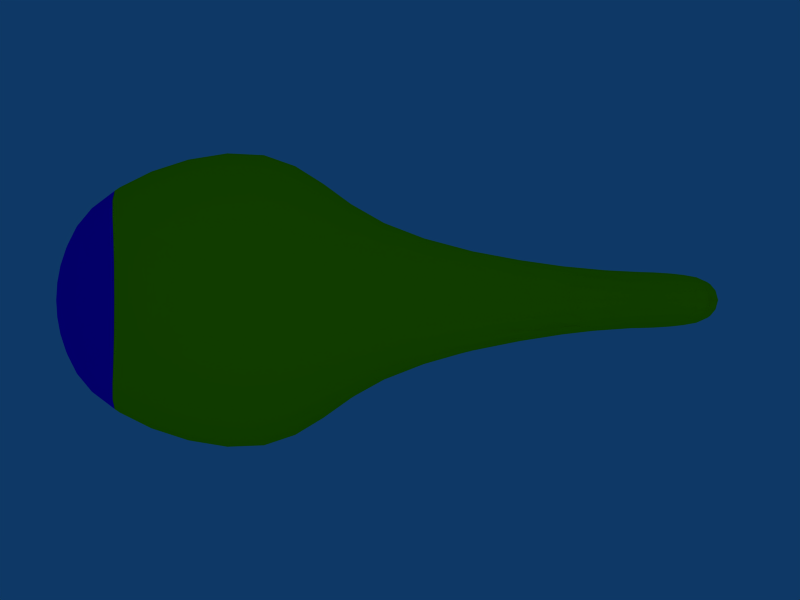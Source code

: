 # Source: copter1-1.blend  (saved by Blender 2.49.2; exported with 4.5.12 LTS)
import bpy
from mathutils import Matrix  # noqa: F401  (used for matrix-valued properties, if any)

bpy.ops.wm.read_factory_settings(use_empty=True)
scene = bpy.context.scene
scene.name = 'Scene'

# ---- collections
col_collection_1 = bpy.data.collections.new('Collection 1'); scene.collection.children.link(col_collection_1)
col_collection_2 = bpy.data.collections.new('Collection 2'); scene.collection.children.link(col_collection_2)
col_collection_2.hide_render = True
col_collection_2.hide_viewport = True

# ---- materials (node trees are filled in below, after node groups)
mat_material_001 = bpy.data.materials.new('Material.001')
mat_material_001.alpha_threshold = 0.0
mat_material_001.diffuse_color = (0.9375, 1.0, 0.0, 1.0)
mat_material_001.roughness = 0.5
mat_material_001.specular_intensity = 0.7035
mat_material_001.line_color = (0.0, 0.0, 0.0, 1.0)
mat_material_002 = bpy.data.materials.new('Material.002')
mat_material_002.alpha_threshold = 0.0
mat_material_002.diffuse_color = (0.1665, 0.0, 1.0, 1.0)
mat_material_002.roughness = 0.5
mat_material_002.specular_intensity = 0.7035
mat_material_002.line_color = (0.0, 0.0, 0.0, 1.0)

# ---- material node trees

# ---- world
world_world = bpy.data.worlds.new('World'); scene.world = world_world
world_world.color = (0.05656, 0.2208, 0.4)
world_world.use_sun_shadow = False
world_world.sun_shadow_jitter_overblur = 0.0
world_world.cycles.sampling_method = 'MANUAL'
world_world.cycles.sample_map_resolution = 256

# ---- cameras
cam_camera = bpy.data.cameras.new('Camera')
cam_camera.passepartout_alpha = 0.2
cam_camera.clip_end = 100.0
cam_camera.lens = 35.0
cam_camera.ortho_scale = 7.314
cam_camera.show_passepartout = False
cam_camera.show_safe_areas = True
cam_camera.dof.focus_distance = 0.0
cam_camera.dof.aperture_fstop = 128.0

# ---- lights
light_spot = bpy.data.lights.new('Spot', 'POINT')
light_spot.transmission_factor = 0.0
light_spot.cutoff_distance = 30.0
light_spot.energy = 100.0
light_spot.shadow_buffer_clip_start = 1.001
light_spot.shadow_soft_size = 1.0
light_spot.shadow_maximum_resolution = 0.006
light_spot.use_absolute_resolution = True
light_spot.cycles.use_multiple_importance_sampling = False

# ---- meshes
me_cube = bpy.data.meshes.new('Cube')
me_cube.from_pydata([(0.655, 0.4223, -0.08616), (0.655, -0.4515, -0.08616), (-0.897, -0.8763, -0.8311), (-0.897, 0.8773, -0.8311), (0.655, 0.5479, 0.8734), (0.655, -0.5771, 0.8734), (-0.9202, -0.5959, 0.8269), (-0.9202, 0.5969, 0.8269), (-0.109, 0.8801, -0.9734), (-0.109, -0.8791, -0.9734), (-0.08581, 0.7419, 0.9776), (-0.08581, -0.7408, 0.9776), (2.01, -0.2119, 0.8721), (2.01, 0.2119, 0.8721), (2.01, -0.2119, 0.6271), (2.01, 0.2119, 0.6271), (-1.48, 0.264, 0.06847), (-1.48, -0.263, 0.06847), (-1.425, 0.3704, -0.4963), (-1.425, -0.3693, -0.4963), (0.655, 0.4851, 0.3936), (0.655, -0.5143, 0.3936), (-1.317, -1.069, 0.0), (-1.317, 1.07, 0.0), (0.2034, -1.637, 0.3251), (0.2034, 1.638, 0.3251), (-1.499, 0.3172, -0.2139), (-1.499, -0.3162, -0.2139), (2.547, 0.2145, 0.6271), (2.547, -0.2145, 0.6271), (2.547, 0.2145, 0.8721), (2.547, -0.2145, 0.8721), (2.547, -0.2145, 2.166), (2.547, 0.2145, 2.166), (2.327, 0.1422, 2.166), (2.327, -0.1422, 2.166)], [], [(8, 0, 1, 9), (9, 2, 3, 8), (4, 10, 11, 5), (4, 5, 12, 13), (1, 0, 15, 14), (6, 7, 16, 17), (3, 2, 19, 18), (11, 24, 21, 5), (24, 9, 1, 21), (6, 22, 24, 11), (22, 2, 9, 24), (20, 0, 8, 25), (25, 10, 4, 20), (3, 23, 25, 8), (23, 7, 10, 25), (5, 21, 14, 12), (21, 1, 14), (0, 20, 15), (20, 4, 13, 15), (7, 23, 26, 16), (23, 3, 18, 26), (2, 22, 27, 19), (22, 6, 17, 27), (19, 27, 26, 18), (27, 17, 16, 26), (12, 14, 29, 31), (15, 13, 30, 28), (14, 15, 28, 29), (28, 30, 31, 29), (31, 30, 33, 32), (30, 13, 34, 33), (12, 31, 32, 35), (13, 12, 35, 34), (34, 35, 32, 33), (6, 11, 10, 7)])
me_cube.polygons.foreach_set('use_smooth', [True] * 35)
me_cube.polygons.foreach_set('material_index', [0, 0, 0, 0, 0, 1, 0, 0, 0, 0, 0, 0, 0, 0, 0, 0, 0, 0, 0, 1, 0, 0, 1, 0, 1, 0, 0, 0, 0, 0, 0, 0, 0, 0, 0])
me_cube.materials.append(mat_material_001)
me_cube.materials.append(mat_material_002)
me_cube.use_remesh_preserve_volume = False
me_cube.use_remesh_preserve_attributes = False
me_cube.use_mirror_vertex_groups = False
me_cube.update()
me_cube_001 = bpy.data.meshes.new('Cube.001')
me_cube_001.from_pydata([(1.0, 1.0, -1.0), (1.0, -1.0, -1.0), (-1.0, -1.0, -1.0), (-1.0, 1.0, -1.0), (1.0, 1.0, 1.0), (1.0, -1.0, 1.0), (-1.0, -1.0, 1.0), (-1.0, 1.0, 1.0), (1.387, 43.01, 0.3288), (1.387, 43.01, -0.3288), (-1.387, 43.01, -0.3288), (-1.387, 43.01, 0.3288), (-43.01, -1.387, -0.3288), (-43.01, -1.387, 0.3288), (-43.01, 1.387, 0.3288), (-43.01, 1.387, -0.3288), (1.387, -43.01, -0.3288), (1.387, -43.01, 0.3288), (-1.387, -43.01, 0.3288), (-1.387, -43.01, -0.3288), (43.01, 1.387, -0.3288), (43.01, 1.387, 0.3288), (43.01, -1.387, 0.3288), (43.01, -1.387, -0.3288)], [], [(0, 1, 2, 3), (4, 7, 6, 5), (0, 9, 8, 4), (9, 0, 3, 10), (7, 11, 10, 3), (4, 8, 11, 7), (8, 9, 10, 11), (6, 13, 12, 2), (7, 14, 13, 6), (3, 15, 14, 7), (2, 12, 15, 3), (12, 13, 14, 15), (5, 17, 16, 1), (6, 18, 17, 5), (2, 19, 18, 6), (1, 16, 19, 2), (16, 17, 18, 19), (20, 0, 4, 21), (5, 22, 21, 4), (1, 23, 22, 5), (0, 20, 23, 1), (20, 21, 22, 23)])
me_cube_001.use_remesh_preserve_volume = False
me_cube_001.use_remesh_preserve_attributes = False
me_cube_001.use_mirror_vertex_groups = False
me_cube_001.update()

# ---- objects
ob_cube = bpy.data.objects.new('Cube', me_cube)
ob_lamp = bpy.data.objects.new('Lamp', light_spot)
ob_camera = bpy.data.objects.new('Camera', cam_camera)
ob_cube_001 = bpy.data.objects.new('Cube.001', me_cube_001)

# ---- transforms, parenting, visibility, modifiers, constraints
ob_cube.location = (0.0, 0.0, 0.0)
ob_cube.scale = (2.0, 1.658, 1.348)
ob_cube.lock_rotations_4d = False
ob_cube.empty_display_type = 'ARROWS'
ob_cube.color = (0.0, 0.0, 0.0, 1.0)
ob_cube.lineart.crease_threshold = 0.0
_m = ob_cube.modifiers.new('Subsurf', 'SUBSURF')
_m.uv_smooth = 'PRESERVE_CORNERS'
_m.quality = 2
_m.show_only_control_edges = False
ob_lamp.location = (0.1017, 1.005, 14.32)
ob_lamp.rotation_euler = (0.6503, 0.05522, 1.866)
ob_lamp.lock_rotations_4d = False
ob_lamp.empty_display_type = 'ARROWS'
ob_lamp.color = (0.0, 0.0, 0.0, 0.0)
ob_lamp.lineart.crease_threshold = 0.0
ob_camera.location = (1.753, 0.0, 10.52)
ob_camera.lock_rotations_4d = False
ob_camera.empty_display_type = 'ARROWS'
ob_camera.color = (0.0, 0.0, 0.0, 0.0)
ob_camera.display_type = 'WIRE'
ob_camera.lineart.crease_threshold = 0.0
ob_cube_001.location = (-1.0, 2.012e-07, 1.47)
ob_cube_001.scale = (0.1163, 0.1163, 0.1163)
ob_cube_001.lock_rotations_4d = False
ob_cube_001.empty_display_type = 'ARROWS'
ob_cube_001.lineart.crease_threshold = 0.0

# ---- collection membership
col_collection_1.objects.link(ob_cube)
col_collection_1.objects.link(ob_lamp)
col_collection_1.objects.link(ob_camera)
col_collection_2.objects.link(ob_cube_001)

# ---- scene / render settings (as saved in the file)
scene.camera = ob_camera
scene.frame_start = 1; scene.frame_end = 250; scene.frame_set(1)
scene.render.engine = 'BLENDER_EEVEE_NEXT'
scene.render.image_settings.compression = 90
scene.render.resolution_x = 800
scene.render.resolution_y = 600
scene.render.pixel_aspect_x = 100.0
scene.render.pixel_aspect_y = 100.0
scene.render.fps = 25
scene.render.dither_intensity = 0.0
scene.render.use_compositing = False
scene.render.use_sequencer = False
scene.render.bake_margin = 2
scene.render.bake_bias = 0.0
scene.render.use_stamp_time = False
scene.render.use_stamp_date = False
scene.render.use_stamp_frame = False
scene.render.use_stamp_camera = False
scene.render.use_stamp_scene = False
scene.render.use_stamp_filename = False
scene.render.use_stamp_render_time = False
scene.render.stamp_font_size = 0
scene.cycles.use_denoising = False
scene.cycles.samples = 10
scene.cycles.sampling_pattern = 'TABULATED_SOBOL'
scene.cycles.light_sampling_threshold = 0.0
scene.cycles.use_adaptive_sampling = False
scene.cycles.use_light_tree = False
scene.cycles.blur_glossy = 0.0
scene.cycles.volume_bounces = 1
scene.cycles.pixel_filter_type = 'GAUSSIAN'
scene.cycles.sample_clamp_indirect = 0.0
scene.view_settings.view_transform = 'Raw'
bpy.context.view_layer.update()
